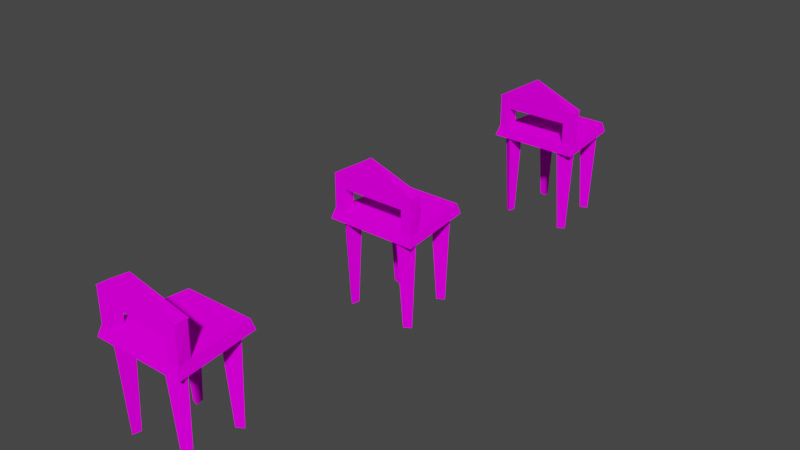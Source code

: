# Source: deskchaia.blend  (saved by Blender 2.92.15; exported with 4.5.12 LTS)
import bpy
from mathutils import Matrix  # noqa: F401  (used for matrix-valued properties, if any)

bpy.ops.wm.read_factory_settings(use_empty=True)
scene = bpy.context.scene
scene.name = 'Scene'

# ---- collections
col_collection = bpy.data.collections.new('Collection'); scene.collection.children.link(col_collection)

# ---- images (referenced by path relative to the original .blend; pixels are not part of the script)
import os
ASSET_DIR = os.environ.get("B2B_ASSET_DIR", "")  # directory of the original .blend (textures are referenced by path, not embedded)
HERE = os.path.dirname(os.path.abspath(__file__))  # packed textures are extracted next to this script under _unpacked/

def load_image(name, relpath, width, height, colorspace="sRGB"):
    """Load a texture the original file referenced (path relative to the .blend, or extracted next to this script)."""
    p = next((c for c in (os.path.join(HERE, relpath), os.path.join(ASSET_DIR, relpath)) if relpath and os.path.exists(c)), "")
    if p:
        img = bpy.data.images.load(p, check_existing=True)
        img.name = name
    else:  # same state as the original file: an image datablock whose file is absent (Cycles renders it pink)
        img = bpy.data.images.new(name, width, height)
        img.source = "FILE"
        img.filepath = "//" + (relpath or name)
    img.colorspace_settings.name = colorspace
    return img
img_drebeda_png = load_image('drebeda.png', 'drebeda.png', 1024, 1024, 'sRGB')
img_drebedx_png = load_image('drebedx.png', 'drebedx.png', 1024, 1024, 'sRGB')
img_drebedy_png = load_image('drebedy.png', 'drebedy.png', 1024, 1024, 'sRGB')

# ---- materials (node trees are filled in below, after node groups)
mat_drebeda = bpy.data.materials.new('drebeda')
mat_drebeda.use_transparent_shadow = False
mat_drebedx = bpy.data.materials.new('drebedx')
mat_drebedx.use_transparent_shadow = False
mat_drebedy = bpy.data.materials.new('drebedy')
mat_drebedy.use_transparent_shadow = False

# ---- material node trees
mat_drebeda.use_nodes = True; mat_drebeda.node_tree.nodes.clear()
_N = mat_drebeda.node_tree.nodes; _L = mat_drebeda.node_tree.links
n0 = _N.new('ShaderNodeOutputMaterial'); n0.name = 'Material Output'; n0.location = (300, 300)
n1 = _N.new('ShaderNodeBsdfDiffuse'); n1.name = 'Diffuse BSDF'; n1.location = (10, 300)
n1.inputs[1].default_value = 0.5
n2 = _N.new('ShaderNodeTexImage'); n2.name = 'Image Texture'; n2.location = (-280, 280)
n2.image = img_drebeda_png
_L.new(n1.outputs[0], n0.inputs[0])
_L.new(n2.outputs[0], n1.inputs[0])
n0.is_active_output = True
mat_drebedx.use_nodes = True; mat_drebedx.node_tree.nodes.clear()
_N = mat_drebedx.node_tree.nodes; _L = mat_drebedx.node_tree.links
n0 = _N.new('ShaderNodeOutputMaterial'); n0.name = 'Material Output'; n0.location = (300, 300)
n1 = _N.new('ShaderNodeBsdfDiffuse'); n1.name = 'Diffuse BSDF'; n1.location = (10, 300)
n1.inputs[1].default_value = 0.5
n2 = _N.new('ShaderNodeTexImage'); n2.name = 'Image Texture'; n2.location = (-280, 280)
n2.image = img_drebedx_png
_L.new(n1.outputs[0], n0.inputs[0])
_L.new(n2.outputs[0], n1.inputs[0])
n0.is_active_output = True
mat_drebedy.use_nodes = True; mat_drebedy.node_tree.nodes.clear()
_N = mat_drebedy.node_tree.nodes; _L = mat_drebedy.node_tree.links
n0 = _N.new('ShaderNodeOutputMaterial'); n0.name = 'Material Output'; n0.location = (300, 300)
n1 = _N.new('ShaderNodeBsdfDiffuse'); n1.name = 'Diffuse BSDF'; n1.location = (10, 300)
n1.inputs[1].default_value = 0.5
n2 = _N.new('ShaderNodeTexImage'); n2.name = 'Image Texture'; n2.location = (-280, 280)
n2.image = img_drebedy_png
_L.new(n1.outputs[0], n0.inputs[0])
_L.new(n2.outputs[0], n1.inputs[0])
n0.is_active_output = True

# ---- world
world_world = bpy.data.worlds.new('World'); scene.world = world_world
world_world.use_nodes = True; world_world.node_tree.nodes.clear()
_N = world_world.node_tree.nodes; _L = world_world.node_tree.links
n0 = _N.new('ShaderNodeOutputWorld'); n0.name = 'World Output'; n0.location = (300, 300)
n1 = _N.new('ShaderNodeBackground'); n1.name = 'Background'; n1.location = (10, 300)
n1.inputs[0].default_value = (0.05088, 0.05088, 0.05088, 1.0)
_L.new(n1.outputs[0], n0.inputs[0])
n0.is_active_output = True
world_world.color = (0.05088, 0.05088, 0.05088)
world_world.use_sun_shadow = False
world_world.sun_shadow_jitter_overblur = 0.0

# ---- meshes
me_chair_l = bpy.data.meshes.new('chair l')
me_chair_l.from_pydata([(0.6908, 0.5519, 0.1578), (0.4008, 0.3845, 0.1578), (0.4008, 0.7193, 0.1578), (0.6138, 0.5519, -1.554), (0.4778, 0.4734, -1.554), (0.4778, 0.6304, -1.554), (0.5232, 0.5519, -1.554), (0.8484, -0.5972, 0.1578), (0.5584, -0.7646, 0.1578), (0.5584, -0.4298, 0.1578), (0.7714, -0.5972, -1.554), (0.6354, -0.6757, -1.554), (0.6354, -0.5187, -1.554), (0.6807, -0.5972, -1.554), (-0.5039, -0.4467, 0.1578), (-0.5735, -0.7742, 0.1578), (-0.8223, -0.5501, 0.1578), (-0.5554, -0.5039, -1.554), (-0.5881, -0.6575, -1.554), (-0.7048, -0.5524, -1.554), (-0.6161, -0.5713, -1.554), (-0.4176, 0.7003, 0.1578), (-0.3537, 0.3717, 0.1578), (-0.6703, 0.4807, 0.1578), (-0.4426, 0.6275, -1.554), (-0.4127, 0.4734, -1.554), (-0.5612, 0.5245, -1.554), (-0.4722, 0.5418, -1.554), (-0.9066, -0.8065, 0.1579), (0.9066, -0.8065, 0.1579), (-0.7311, 0.8065, 0.1579), (0.7311, 0.8065, 0.1579), (-0.8473, -0.7537, 0.3538), (0.8473, -0.7537, 0.3538), (-0.6833, 0.7537, 0.3538), (0.6833, 0.7537, 0.3538), (-0.8585, -0.7503, 1.024), (0.8506, -0.7374, 1.026), (-0.8505, -0.5049, 1.024), (0.8546, -0.4805, 1.026), (0.006544, -0.7505, 1.554), (-0.6466, -0.7376, 0.7812), (0.641, -0.7376, 0.7812), (-0.6466, -0.4955, 0.7812), (0.641, -0.4955, 0.7812), (-0.6466, -0.7376, 1.025), (0.641, -0.7376, 1.025), (-0.6466, -0.4955, 1.025), (0.641, -0.4955, 1.025), (-0.8448, -0.7428, 0.3599), (-0.6396, -0.7428, 0.3599), (-0.8185, -0.487, 0.3599), (-0.6396, -0.5008, 0.3599), (-0.8448, -0.7428, 1.025), (-0.6396, -0.7428, 1.025), (-0.8448, -0.5008, 1.025), (-0.6396, -0.5008, 1.025), (0.6403, -0.7428, 0.3599), (0.8455, -0.7428, 0.3599), (0.6403, -0.5008, 0.3599), (0.818, -0.4936, 0.3599), (0.6403, -0.7428, 1.025), (0.8455, -0.7428, 1.025), (0.6403, -0.5008, 1.025), (0.8455, -0.5008, 1.025)], [], [(4, 6, 3), (5, 6, 4), (3, 6, 5), (11, 13, 10), (12, 13, 11), (10, 13, 12), (18, 20, 17), (19, 20, 18), (17, 20, 19), (25, 27, 24), (26, 27, 25), (24, 27, 26), (36, 40, 38), (40, 36, 37), (40, 37, 39), (39, 38, 40), (64, 62, 58, 60), (29, 28, 30, 31), (53, 55, 51, 49), (8, 9, 12, 11), (23, 21, 24, 26), (15, 16, 19, 18), (55, 56, 52, 51), (0, 1, 4, 3), (1, 2, 5, 4), (14, 15, 18, 17), (21, 22, 25, 24), (22, 23, 26, 25), (7, 8, 11, 10), (16, 14, 17, 19), (9, 7, 10, 12), (2, 0, 3, 5), (32, 28, 29, 33), (34, 30, 28, 32), (33, 29, 31, 35), (63, 64, 60, 59), (35, 31, 30, 34), (34, 32, 33, 35), (61, 57, 58, 62), (54, 50, 52, 56), (39, 37, 36, 38), (45, 41, 42, 46), (63, 59, 57, 61), (53, 49, 50, 54), (48, 44, 43, 47), (42, 41, 43, 44)])
_uv = me_chair_l.uv_layers.new(name='UVMap')
_uv.uv.foreach_set('vector', [0.1747, 0.3751, 0.1562, 0.3751, 0.2188, 0.3751, 0.1378, 0.3751, 0.1562, 0.3751, 0.1747, 0.3751, 0.09375, 0.3751, 0.1562, 0.3751, 0.1378, 0.3751, 0.1747, 0.3751, 0.1562, 0.3751, 0.2188, 0.3751, 0.1378, 0.3751, 0.1562, 0.3751, 0.1747, 0.3751, 0.09375, 0.3751, 0.1562, 0.3751, 0.1378, 0.3751, 0.1747, 0.3751, 0.1562, 0.3751, 0.2188, 0.3751, 0.1378, 0.3751, 0.1562, 0.3751, 0.1747, 0.3751, 0.09375, 0.3751, 0.1562, 0.3751, 0.1378, 0.3751, 0.1747, 0.3751, 0.1562, 0.3751, 0.2188, 0.3751, 0.1378, 0.3751, 0.1562, 0.3751, 0.1747, 0.3751, 0.09375, 0.3751, 0.1562, 0.3751, 0.1378, 0.3751, 0.4239, 0.253, 0.375, 0.372, 0.3261, 0.253, 0.3773, 0.372, 0.07244, 0.253, 0.6776, 0.2536, 0.375, 0.372, 0.3261, 0.2536, 0.4239, 0.2536, 0.07244, 0.2536, 0.6776, 0.253, 0.3727, 0.372, 0.25, 0.625, 0.125, 0.625, 0.125, 0.375, 0.25, 0.375, 0.5, 0.375, 1.0, 0.375, 1.0, 0.625, 0.5, 0.625, 0.25, 0.625, 0.125, 0.625, 0.125, 0.375, 0.25, 0.375, 0.1747, 0.6249, 0.1378, 0.6249, 0.1378, 0.3751, 0.1747, 0.3751, 0.1378, 0.6249, 0.09375, 0.6249, 0.09375, 0.3751, 0.1378, 0.3751, 0.1747, 0.6249, 0.1378, 0.6249, 0.1378, 0.3751, 0.1747, 0.3751, 0.25, 0.625, 0.125, 0.625, 0.125, 0.375, 0.25, 0.375, 0.2188, 0.6249, 0.1747, 0.6249, 0.1747, 0.3751, 0.2188, 0.3751, 0.1747, 0.6249, 0.1378, 0.6249, 0.1378, 0.3751, 0.1747, 0.3751, 0.2188, 0.6249, 0.1747, 0.6249, 0.1747, 0.3751, 0.2188, 0.3751, 0.2188, 0.6249, 0.1747, 0.6249, 0.1747, 0.3751, 0.2188, 0.3751, 0.1747, 0.6249, 0.1378, 0.6249, 0.1378, 0.3751, 0.1747, 0.3751, 0.2188, 0.6249, 0.1747, 0.6249, 0.1747, 0.3751, 0.2188, 0.3751, 0.1378, 0.6249, 0.09375, 0.6249, 0.09375, 0.3751, 0.1378, 0.3751, 0.1378, 0.6249, 0.09375, 0.6249, 0.09375, 0.3751, 0.1378, 0.3751, 0.1378, 0.6249, 0.09375, 0.6249, 0.09375, 0.3751, 0.1378, 0.3751, 0.125, 0.625, 0.125, 0.375, 0.25, 0.375, 0.25, 0.625, 0.125, 0.625, 0.125, 0.375, 0.25, 0.375, 0.25, 0.625, 0.125, 0.625, 0.125, 0.375, 0.25, 0.375, 0.25, 0.625, 0.25, 0.625, 0.125, 0.625, 0.125, 0.375, 0.25, 0.375, 0.125, 0.625, 0.125, 0.375, 0.25, 0.375, 0.25, 0.625, 0.5, 0.625, 0.5, 0.375, 1.0, 0.375, 1.0, 0.625, 0.125, 0.625, 0.125, 0.375, 0.25, 0.375, 0.25, 0.625, 0.125, 0.625, 0.125, 0.375, 0.25, 0.375, 0.25, 0.625, 0.07244, 0.3247, 0.07244, 0.3003, 0.6776, 0.3003, 0.6776, 0.3247, 0.5783, 0.4701, 0.5783, 0.3773, 0.9488, 0.3773, 0.9488, 0.4701, 0.125, 0.625, 0.125, 0.375, 0.25, 0.375, 0.25, 0.625, 0.125, 0.625, 0.125, 0.375, 0.25, 0.375, 0.25, 0.625, 0.5512, 0.4701, 0.5512, 0.3773, 0.9217, 0.3773, 0.9217, 0.4701, 0.5512, 0.459, 0.9217, 0.459, 0.9217, 0.541, 0.5512, 0.541])
me_chair_l.materials.append(mat_drebeda)
me_chair_l.use_remesh_fix_poles = True
me_chair_l.use_remesh_preserve_attributes = False
me_chair_l.use_mirror_vertex_groups = False
me_chair_l.update()
me_chair_l_003 = bpy.data.meshes.new('chair l.003')
me_chair_l_003.from_pydata([(0.6908, 0.5519, 0.1578), (0.4008, 0.3845, 0.1578), (0.4008, 0.7193, 0.1578), (0.6138, 0.5519, -1.554), (0.4778, 0.4734, -1.554), (0.4778, 0.6304, -1.554), (0.5232, 0.5519, -1.554), (0.8484, -0.5972, 0.1578), (0.5584, -0.7646, 0.1578), (0.5584, -0.4298, 0.1578), (0.7714, -0.5972, -1.554), (0.6354, -0.6757, -1.554), (0.6354, -0.5187, -1.554), (0.6807, -0.5972, -1.554), (-0.5039, -0.4467, 0.1578), (-0.5735, -0.7742, 0.1578), (-0.8223, -0.5501, 0.1578), (-0.5554, -0.5039, -1.554), (-0.5881, -0.6575, -1.554), (-0.7048, -0.5524, -1.554), (-0.6161, -0.5713, -1.554), (-0.4176, 0.7003, 0.1578), (-0.3537, 0.3717, 0.1578), (-0.6703, 0.4807, 0.1578), (-0.4426, 0.6275, -1.554), (-0.4127, 0.4734, -1.554), (-0.5612, 0.5245, -1.554), (-0.4722, 0.5418, -1.554), (-0.9066, -0.8065, 0.1579), (0.9066, -0.8065, 0.1579), (-0.7311, 0.8065, 0.1579), (0.7311, 0.8065, 0.1579), (-0.8473, -0.7537, 0.3538), (0.8473, -0.7537, 0.3538), (-0.6833, 0.7537, 0.3538), (0.6833, 0.7537, 0.3538), (-0.8585, -0.7503, 1.024), (0.8506, -0.7374, 1.026), (-0.8505, -0.5049, 1.024), (0.8546, -0.4805, 1.026), (0.006544, -0.7505, 1.554), (-0.6466, -0.7376, 0.7812), (0.641, -0.7376, 0.7812), (-0.6466, -0.4955, 0.7812), (0.641, -0.4955, 0.7812), (-0.6466, -0.7376, 1.025), (0.641, -0.7376, 1.025), (-0.6466, -0.4955, 1.025), (0.641, -0.4955, 1.025), (-0.8448, -0.7428, 0.3599), (-0.6396, -0.7428, 0.3599), (-0.8185, -0.487, 0.3599), (-0.6396, -0.5008, 0.3599), (-0.8448, -0.7428, 1.025), (-0.6396, -0.7428, 1.025), (-0.8448, -0.5008, 1.025), (-0.6396, -0.5008, 1.025), (0.6403, -0.7428, 0.3599), (0.8455, -0.7428, 0.3599), (0.6403, -0.5008, 0.3599), (0.818, -0.4936, 0.3599), (0.6403, -0.7428, 1.025), (0.8455, -0.7428, 1.025), (0.6403, -0.5008, 1.025), (0.8455, -0.5008, 1.025)], [], [(4, 6, 3), (5, 6, 4), (3, 6, 5), (11, 13, 10), (12, 13, 11), (10, 13, 12), (18, 20, 17), (19, 20, 18), (17, 20, 19), (25, 27, 24), (26, 27, 25), (24, 27, 26), (36, 40, 38), (40, 36, 37), (40, 37, 39), (39, 38, 40), (64, 62, 58, 60), (29, 28, 30, 31), (53, 55, 51, 49), (8, 9, 12, 11), (23, 21, 24, 26), (15, 16, 19, 18), (55, 56, 52, 51), (0, 1, 4, 3), (1, 2, 5, 4), (14, 15, 18, 17), (21, 22, 25, 24), (22, 23, 26, 25), (7, 8, 11, 10), (16, 14, 17, 19), (9, 7, 10, 12), (2, 0, 3, 5), (32, 28, 29, 33), (34, 30, 28, 32), (33, 29, 31, 35), (63, 64, 60, 59), (35, 31, 30, 34), (34, 32, 33, 35), (61, 57, 58, 62), (54, 50, 52, 56), (39, 37, 36, 38), (45, 41, 42, 46), (63, 59, 57, 61), (53, 49, 50, 54), (48, 44, 43, 47), (42, 41, 43, 44)])
_uv = me_chair_l_003.uv_layers.new(name='UVMap')
_uv.uv.foreach_set('vector', [0.1747, 0.3751, 0.1562, 0.3751, 0.2188, 0.3751, 0.1378, 0.3751, 0.1562, 0.3751, 0.1747, 0.3751, 0.09375, 0.3751, 0.1562, 0.3751, 0.1378, 0.3751, 0.1747, 0.3751, 0.1562, 0.3751, 0.2188, 0.3751, 0.1378, 0.3751, 0.1562, 0.3751, 0.1747, 0.3751, 0.09375, 0.3751, 0.1562, 0.3751, 0.1378, 0.3751, 0.1747, 0.3751, 0.1562, 0.3751, 0.2188, 0.3751, 0.1378, 0.3751, 0.1562, 0.3751, 0.1747, 0.3751, 0.09375, 0.3751, 0.1562, 0.3751, 0.1378, 0.3751, 0.1747, 0.3751, 0.1562, 0.3751, 0.2188, 0.3751, 0.1378, 0.3751, 0.1562, 0.3751, 0.1747, 0.3751, 0.09375, 0.3751, 0.1562, 0.3751, 0.1378, 0.3751, 0.4239, 0.253, 0.375, 0.372, 0.3261, 0.253, 0.3773, 0.372, 0.07244, 0.253, 0.6776, 0.2536, 0.375, 0.372, 0.3261, 0.2536, 0.4239, 0.2536, 0.07244, 0.2536, 0.6776, 0.253, 0.3727, 0.372, 0.25, 0.625, 0.125, 0.625, 0.125, 0.375, 0.25, 0.375, 0.5, 0.375, 1.0, 0.375, 1.0, 0.625, 0.5, 0.625, 0.25, 0.625, 0.125, 0.625, 0.125, 0.375, 0.25, 0.375, 0.1747, 0.6249, 0.1378, 0.6249, 0.1378, 0.3751, 0.1747, 0.3751, 0.1378, 0.6249, 0.09375, 0.6249, 0.09375, 0.3751, 0.1378, 0.3751, 0.1747, 0.6249, 0.1378, 0.6249, 0.1378, 0.3751, 0.1747, 0.3751, 0.25, 0.625, 0.125, 0.625, 0.125, 0.375, 0.25, 0.375, 0.2188, 0.6249, 0.1747, 0.6249, 0.1747, 0.3751, 0.2188, 0.3751, 0.1747, 0.6249, 0.1378, 0.6249, 0.1378, 0.3751, 0.1747, 0.3751, 0.2188, 0.6249, 0.1747, 0.6249, 0.1747, 0.3751, 0.2188, 0.3751, 0.2188, 0.6249, 0.1747, 0.6249, 0.1747, 0.3751, 0.2188, 0.3751, 0.1747, 0.6249, 0.1378, 0.6249, 0.1378, 0.3751, 0.1747, 0.3751, 0.2188, 0.6249, 0.1747, 0.6249, 0.1747, 0.3751, 0.2188, 0.3751, 0.1378, 0.6249, 0.09375, 0.6249, 0.09375, 0.3751, 0.1378, 0.3751, 0.1378, 0.6249, 0.09375, 0.6249, 0.09375, 0.3751, 0.1378, 0.3751, 0.1378, 0.6249, 0.09375, 0.6249, 0.09375, 0.3751, 0.1378, 0.3751, 0.125, 0.625, 0.125, 0.375, 0.25, 0.375, 0.25, 0.625, 0.125, 0.625, 0.125, 0.375, 0.25, 0.375, 0.25, 0.625, 0.125, 0.625, 0.125, 0.375, 0.25, 0.375, 0.25, 0.625, 0.25, 0.625, 0.125, 0.625, 0.125, 0.375, 0.25, 0.375, 0.125, 0.625, 0.125, 0.375, 0.25, 0.375, 0.25, 0.625, 0.5, 0.625, 0.5, 0.375, 1.0, 0.375, 1.0, 0.625, 0.125, 0.625, 0.125, 0.375, 0.25, 0.375, 0.25, 0.625, 0.125, 0.625, 0.125, 0.375, 0.25, 0.375, 0.25, 0.625, 0.07244, 0.3247, 0.07244, 0.3003, 0.6776, 0.3003, 0.6776, 0.3247, 0.5783, 0.4701, 0.5783, 0.3773, 0.9488, 0.3773, 0.9488, 0.4701, 0.125, 0.625, 0.125, 0.375, 0.25, 0.375, 0.25, 0.625, 0.125, 0.625, 0.125, 0.375, 0.25, 0.375, 0.25, 0.625, 0.5512, 0.4701, 0.5512, 0.3773, 0.9217, 0.3773, 0.9217, 0.4701, 0.5512, 0.459, 0.9217, 0.459, 0.9217, 0.541, 0.5512, 0.541])
me_chair_l_003.materials.append(mat_drebedx)
me_chair_l_003.use_remesh_fix_poles = True
me_chair_l_003.use_remesh_preserve_attributes = False
me_chair_l_003.use_mirror_vertex_groups = False
me_chair_l_003.update()
me_chair_l_004 = bpy.data.meshes.new('chair l.004')
me_chair_l_004.from_pydata([(0.6908, 0.5519, 0.1578), (0.4008, 0.3845, 0.1578), (0.4008, 0.7193, 0.1578), (0.6138, 0.5519, -1.554), (0.4778, 0.4734, -1.554), (0.4778, 0.6304, -1.554), (0.5232, 0.5519, -1.554), (0.8484, -0.5972, 0.1578), (0.5584, -0.7646, 0.1578), (0.5584, -0.4298, 0.1578), (0.7714, -0.5972, -1.554), (0.6354, -0.6757, -1.554), (0.6354, -0.5187, -1.554), (0.6807, -0.5972, -1.554), (-0.5039, -0.4467, 0.1578), (-0.5735, -0.7742, 0.1578), (-0.8223, -0.5501, 0.1578), (-0.5554, -0.5039, -1.554), (-0.5881, -0.6575, -1.554), (-0.7048, -0.5524, -1.554), (-0.6161, -0.5713, -1.554), (-0.4176, 0.7003, 0.1578), (-0.3537, 0.3717, 0.1578), (-0.6703, 0.4807, 0.1578), (-0.4426, 0.6275, -1.554), (-0.4127, 0.4734, -1.554), (-0.5612, 0.5245, -1.554), (-0.4722, 0.5418, -1.554), (-0.9066, -0.8065, 0.1579), (0.9066, -0.8065, 0.1579), (-0.7311, 0.8065, 0.1579), (0.7311, 0.8065, 0.1579), (-0.8473, -0.7537, 0.3538), (0.8473, -0.7537, 0.3538), (-0.6833, 0.7537, 0.3538), (0.6833, 0.7537, 0.3538), (-0.8585, -0.7503, 1.024), (0.8506, -0.7374, 1.026), (-0.8505, -0.5049, 1.024), (0.8546, -0.4805, 1.026), (0.006544, -0.7505, 1.554), (-0.6466, -0.7376, 0.7812), (0.641, -0.7376, 0.7812), (-0.6466, -0.4955, 0.7812), (0.641, -0.4955, 0.7812), (-0.6466, -0.7376, 1.025), (0.641, -0.7376, 1.025), (-0.6466, -0.4955, 1.025), (0.641, -0.4955, 1.025), (-0.8448, -0.7428, 0.3599), (-0.6396, -0.7428, 0.3599), (-0.8185, -0.487, 0.3599), (-0.6396, -0.5008, 0.3599), (-0.8448, -0.7428, 1.025), (-0.6396, -0.7428, 1.025), (-0.8448, -0.5008, 1.025), (-0.6396, -0.5008, 1.025), (0.6403, -0.7428, 0.3599), (0.8455, -0.7428, 0.3599), (0.6403, -0.5008, 0.3599), (0.818, -0.4936, 0.3599), (0.6403, -0.7428, 1.025), (0.8455, -0.7428, 1.025), (0.6403, -0.5008, 1.025), (0.8455, -0.5008, 1.025)], [], [(4, 6, 3), (5, 6, 4), (3, 6, 5), (11, 13, 10), (12, 13, 11), (10, 13, 12), (18, 20, 17), (19, 20, 18), (17, 20, 19), (25, 27, 24), (26, 27, 25), (24, 27, 26), (36, 40, 38), (40, 36, 37), (40, 37, 39), (39, 38, 40), (64, 62, 58, 60), (29, 28, 30, 31), (53, 55, 51, 49), (8, 9, 12, 11), (23, 21, 24, 26), (15, 16, 19, 18), (55, 56, 52, 51), (0, 1, 4, 3), (1, 2, 5, 4), (14, 15, 18, 17), (21, 22, 25, 24), (22, 23, 26, 25), (7, 8, 11, 10), (16, 14, 17, 19), (9, 7, 10, 12), (2, 0, 3, 5), (32, 28, 29, 33), (34, 30, 28, 32), (33, 29, 31, 35), (63, 64, 60, 59), (35, 31, 30, 34), (34, 32, 33, 35), (61, 57, 58, 62), (54, 50, 52, 56), (39, 37, 36, 38), (45, 41, 42, 46), (63, 59, 57, 61), (53, 49, 50, 54), (48, 44, 43, 47), (42, 41, 43, 44)])
_uv = me_chair_l_004.uv_layers.new(name='UVMap')
_uv.uv.foreach_set('vector', [0.1747, 0.3751, 0.1562, 0.3751, 0.2188, 0.3751, 0.1378, 0.3751, 0.1562, 0.3751, 0.1747, 0.3751, 0.09375, 0.3751, 0.1562, 0.3751, 0.1378, 0.3751, 0.1747, 0.3751, 0.1562, 0.3751, 0.2188, 0.3751, 0.1378, 0.3751, 0.1562, 0.3751, 0.1747, 0.3751, 0.09375, 0.3751, 0.1562, 0.3751, 0.1378, 0.3751, 0.1747, 0.3751, 0.1562, 0.3751, 0.2188, 0.3751, 0.1378, 0.3751, 0.1562, 0.3751, 0.1747, 0.3751, 0.09375, 0.3751, 0.1562, 0.3751, 0.1378, 0.3751, 0.1747, 0.3751, 0.1562, 0.3751, 0.2188, 0.3751, 0.1378, 0.3751, 0.1562, 0.3751, 0.1747, 0.3751, 0.09375, 0.3751, 0.1562, 0.3751, 0.1378, 0.3751, 0.4239, 0.253, 0.375, 0.372, 0.3261, 0.253, 0.3773, 0.372, 0.07244, 0.253, 0.6776, 0.2536, 0.375, 0.372, 0.3261, 0.2536, 0.4239, 0.2536, 0.07244, 0.2536, 0.6776, 0.253, 0.3727, 0.372, 0.25, 0.625, 0.125, 0.625, 0.125, 0.375, 0.25, 0.375, 0.5, 0.375, 1.0, 0.375, 1.0, 0.625, 0.5, 0.625, 0.25, 0.625, 0.125, 0.625, 0.125, 0.375, 0.25, 0.375, 0.1747, 0.6249, 0.1378, 0.6249, 0.1378, 0.3751, 0.1747, 0.3751, 0.1378, 0.6249, 0.09375, 0.6249, 0.09375, 0.3751, 0.1378, 0.3751, 0.1747, 0.6249, 0.1378, 0.6249, 0.1378, 0.3751, 0.1747, 0.3751, 0.25, 0.625, 0.125, 0.625, 0.125, 0.375, 0.25, 0.375, 0.2188, 0.6249, 0.1747, 0.6249, 0.1747, 0.3751, 0.2188, 0.3751, 0.1747, 0.6249, 0.1378, 0.6249, 0.1378, 0.3751, 0.1747, 0.3751, 0.2188, 0.6249, 0.1747, 0.6249, 0.1747, 0.3751, 0.2188, 0.3751, 0.2188, 0.6249, 0.1747, 0.6249, 0.1747, 0.3751, 0.2188, 0.3751, 0.1747, 0.6249, 0.1378, 0.6249, 0.1378, 0.3751, 0.1747, 0.3751, 0.2188, 0.6249, 0.1747, 0.6249, 0.1747, 0.3751, 0.2188, 0.3751, 0.1378, 0.6249, 0.09375, 0.6249, 0.09375, 0.3751, 0.1378, 0.3751, 0.1378, 0.6249, 0.09375, 0.6249, 0.09375, 0.3751, 0.1378, 0.3751, 0.1378, 0.6249, 0.09375, 0.6249, 0.09375, 0.3751, 0.1378, 0.3751, 0.125, 0.625, 0.125, 0.375, 0.25, 0.375, 0.25, 0.625, 0.125, 0.625, 0.125, 0.375, 0.25, 0.375, 0.25, 0.625, 0.125, 0.625, 0.125, 0.375, 0.25, 0.375, 0.25, 0.625, 0.25, 0.625, 0.125, 0.625, 0.125, 0.375, 0.25, 0.375, 0.125, 0.625, 0.125, 0.375, 0.25, 0.375, 0.25, 0.625, 0.5, 0.625, 0.5, 0.375, 1.0, 0.375, 1.0, 0.625, 0.125, 0.625, 0.125, 0.375, 0.25, 0.375, 0.25, 0.625, 0.125, 0.625, 0.125, 0.375, 0.25, 0.375, 0.25, 0.625, 0.07244, 0.3247, 0.07244, 0.3003, 0.6776, 0.3003, 0.6776, 0.3247, 0.5783, 0.4701, 0.5783, 0.3773, 0.9488, 0.3773, 0.9488, 0.4701, 0.125, 0.625, 0.125, 0.375, 0.25, 0.375, 0.25, 0.625, 0.125, 0.625, 0.125, 0.375, 0.25, 0.375, 0.25, 0.625, 0.5512, 0.4701, 0.5512, 0.3773, 0.9217, 0.3773, 0.9217, 0.4701, 0.5512, 0.459, 0.9217, 0.459, 0.9217, 0.541, 0.5512, 0.541])
me_chair_l_004.materials.append(mat_drebedy)
me_chair_l_004.use_remesh_fix_poles = True
me_chair_l_004.use_remesh_preserve_attributes = False
me_chair_l_004.use_mirror_vertex_groups = False
me_chair_l_004.update()

# ---- objects
ob_deskchaia = bpy.data.objects.new('deskchaia', me_chair_l)
ob_deskchaix = bpy.data.objects.new('deskchaix', me_chair_l_003)
ob_deskchaiy = bpy.data.objects.new('deskchaiy', me_chair_l_004)

# ---- transforms, parenting, visibility, modifiers, constraints
ob_deskchaia.location = (0.0, 0.0, 0.0)
ob_deskchaia.lineart.crease_threshold = 0.0
ob_deskchaix.location = (0.0, 5.0, 0.0)
ob_deskchaix.lineart.crease_threshold = 0.0
ob_deskchaiy.location = (0.0, 10.0, 0.0)
ob_deskchaiy.lineart.crease_threshold = 0.0

# ---- collection membership
col_collection.objects.link(ob_deskchaia)
col_collection.objects.link(ob_deskchaix)
col_collection.objects.link(ob_deskchaiy)

# ---- scene / render settings (as saved in the file)
scene.frame_start = 1; scene.frame_end = 250; scene.frame_set(1)
scene.render.engine = 'BLENDER_EEVEE_NEXT'
scene.cycles.use_denoising = False
scene.cycles.samples = 128
scene.cycles.sampling_pattern = 'TABULATED_SOBOL'
scene.cycles.use_adaptive_sampling = False
scene.cycles.use_light_tree = False
scene.view_settings.view_transform = 'Filmic'
bpy.context.view_layer.update()

# ---- added for rendering (the .blend has no active camera and no usable light): camera, sun
cam_auto = bpy.data.cameras.new('AutoCamera')
cam_auto.lens = 50.0
cam_auto.sensor_width = 36.0
cam_auto.clip_end = 1000.0
ob_auto_camera = bpy.data.objects.new('AutoCamera', cam_auto)
scene.collection.objects.link(ob_auto_camera)
ob_auto_camera.location = (11.2487, -8.49845, 8.99897)
ob_auto_camera.rotation_euler = (1.09748, -7.21219e-08, 0.694738)
scene.camera = ob_auto_camera
light_auto_sun = bpy.data.lights.new('AutoSun', 'SUN')
light_auto_sun.energy = 3.0
light_auto_sun.angle = 0.0523599
ob_auto_sun = bpy.data.objects.new('AutoSun', light_auto_sun)
scene.collection.objects.link(ob_auto_sun)
ob_auto_sun.rotation_euler = (0.872665, 0.174533, 0.523599)
bpy.context.view_layer.update()
